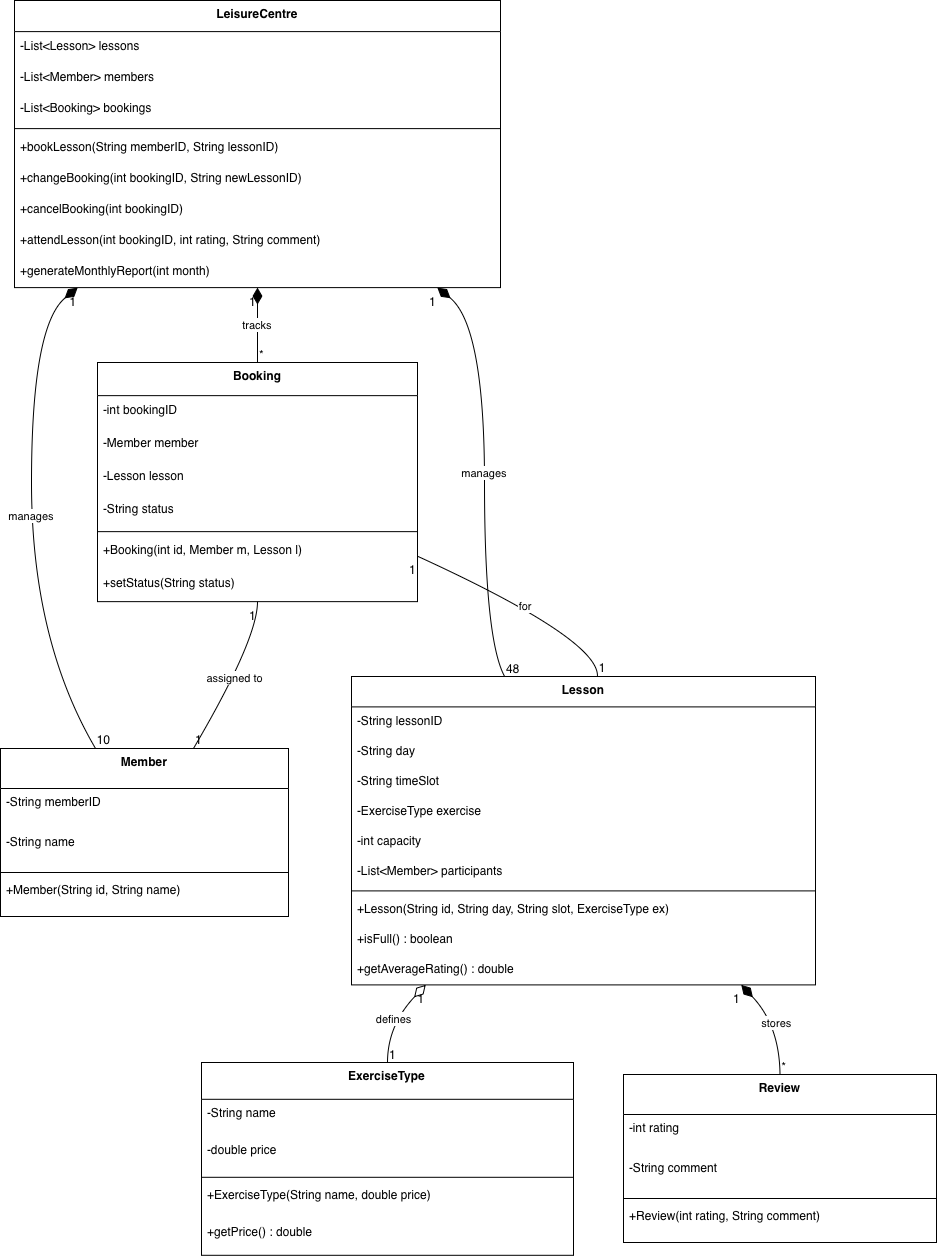

The diagram above was exported from draw.io. Its source (the exported page's mxGraphModel, read from the mxfile embedded in the PNG):
<mxGraphModel dx="1694" dy="1180" grid="0" gridSize="10" guides="1" tooltips="1" connect="1" arrows="1" fold="1" page="0" pageScale="1" pageWidth="827" pageHeight="1169" math="0" shadow="0">
  <root>
    <mxCell id="0" />
    <mxCell id="1" parent="0" />
    <mxCell id="TNmX_isS763qfZwnwuk4-5" parent="1" style="swimlane;fontStyle=1;align=center;verticalAlign=top;childLayout=stackLayout;horizontal=1;startSize=40;horizontalStack=0;resizeParent=1;resizeParentMax=0;resizeLast=0;collapsible=0;marginBottom=0;" value="Member" vertex="1">
      <mxGeometry height="168" width="288" x="220" y="1088" as="geometry" />
    </mxCell>
    <mxCell id="TNmX_isS763qfZwnwuk4-6" parent="TNmX_isS763qfZwnwuk4-5" style="text;strokeColor=none;fillColor=none;align=left;verticalAlign=top;spacingLeft=4;spacingRight=4;overflow=hidden;rotatable=0;points=[[0,0.5],[1,0.5]];portConstraint=eastwest;" value="-String memberID" vertex="1">
      <mxGeometry height="40" width="288" y="40" as="geometry" />
    </mxCell>
    <mxCell id="TNmX_isS763qfZwnwuk4-7" parent="TNmX_isS763qfZwnwuk4-5" style="text;strokeColor=none;fillColor=none;align=left;verticalAlign=top;spacingLeft=4;spacingRight=4;overflow=hidden;rotatable=0;points=[[0,0.5],[1,0.5]];portConstraint=eastwest;" value="-String name" vertex="1">
      <mxGeometry height="40" width="288" y="80" as="geometry" />
    </mxCell>
    <mxCell id="TNmX_isS763qfZwnwuk4-8" parent="TNmX_isS763qfZwnwuk4-5" style="line;strokeWidth=1;fillColor=none;align=left;verticalAlign=middle;spacingTop=-1;spacingLeft=3;spacingRight=3;rotatable=0;labelPosition=right;points=[];portConstraint=eastwest;strokeColor=inherit;" vertex="1">
      <mxGeometry height="8" width="288" y="120" as="geometry" />
    </mxCell>
    <mxCell id="TNmX_isS763qfZwnwuk4-9" parent="TNmX_isS763qfZwnwuk4-5" style="text;strokeColor=none;fillColor=none;align=left;verticalAlign=top;spacingLeft=4;spacingRight=4;overflow=hidden;rotatable=0;points=[[0,0.5],[1,0.5]];portConstraint=eastwest;" value="+Member(String id, String name)" vertex="1">
      <mxGeometry height="40" width="288" y="128" as="geometry" />
    </mxCell>
    <mxCell id="TNmX_isS763qfZwnwuk4-10" parent="1" style="swimlane;fontStyle=1;align=center;verticalAlign=top;childLayout=stackLayout;horizontal=1;startSize=36.8;horizontalStack=0;resizeParent=1;resizeParentMax=0;resizeLast=0;collapsible=0;marginBottom=0;" value="ExerciseType" vertex="1">
      <mxGeometry height="192.8" width="372" x="421" y="1402" as="geometry" />
    </mxCell>
    <mxCell id="TNmX_isS763qfZwnwuk4-11" parent="TNmX_isS763qfZwnwuk4-10" style="text;strokeColor=none;fillColor=none;align=left;verticalAlign=top;spacingLeft=4;spacingRight=4;overflow=hidden;rotatable=0;points=[[0,0.5],[1,0.5]];portConstraint=eastwest;" value="-String name" vertex="1">
      <mxGeometry height="37" width="372" y="36.8" as="geometry" />
    </mxCell>
    <mxCell id="TNmX_isS763qfZwnwuk4-12" parent="TNmX_isS763qfZwnwuk4-10" style="text;strokeColor=none;fillColor=none;align=left;verticalAlign=top;spacingLeft=4;spacingRight=4;overflow=hidden;rotatable=0;points=[[0,0.5],[1,0.5]];portConstraint=eastwest;" value="-double price" vertex="1">
      <mxGeometry height="37" width="372" y="73.8" as="geometry" />
    </mxCell>
    <mxCell id="TNmX_isS763qfZwnwuk4-13" parent="TNmX_isS763qfZwnwuk4-10" style="line;strokeWidth=1;fillColor=none;align=left;verticalAlign=middle;spacingTop=-1;spacingLeft=3;spacingRight=3;rotatable=0;labelPosition=right;points=[];portConstraint=eastwest;strokeColor=inherit;" vertex="1">
      <mxGeometry height="8" width="372" y="110.8" as="geometry" />
    </mxCell>
    <mxCell id="TNmX_isS763qfZwnwuk4-14" parent="TNmX_isS763qfZwnwuk4-10" style="text;strokeColor=none;fillColor=none;align=left;verticalAlign=top;spacingLeft=4;spacingRight=4;overflow=hidden;rotatable=0;points=[[0,0.5],[1,0.5]];portConstraint=eastwest;" value="+ExerciseType(String name, double price)" vertex="1">
      <mxGeometry height="37" width="372" y="118.8" as="geometry" />
    </mxCell>
    <mxCell id="TNmX_isS763qfZwnwuk4-15" parent="TNmX_isS763qfZwnwuk4-10" style="text;strokeColor=none;fillColor=none;align=left;verticalAlign=top;spacingLeft=4;spacingRight=4;overflow=hidden;rotatable=0;points=[[0,0.5],[1,0.5]];portConstraint=eastwest;" value="+getPrice() : double" vertex="1">
      <mxGeometry height="37" width="372" y="155.8" as="geometry" />
    </mxCell>
    <mxCell id="TNmX_isS763qfZwnwuk4-16" parent="1" style="swimlane;fontStyle=1;align=center;verticalAlign=top;childLayout=stackLayout;horizontal=1;startSize=30.4;horizontalStack=0;resizeParent=1;resizeParentMax=0;resizeLast=0;collapsible=0;marginBottom=0;" value="Lesson" vertex="1">
      <mxGeometry height="308.4" width="464" x="571" y="1016" as="geometry" />
    </mxCell>
    <mxCell id="TNmX_isS763qfZwnwuk4-17" parent="TNmX_isS763qfZwnwuk4-16" style="text;strokeColor=none;fillColor=none;align=left;verticalAlign=top;spacingLeft=4;spacingRight=4;overflow=hidden;rotatable=0;points=[[0,0.5],[1,0.5]];portConstraint=eastwest;" value="-String lessonID" vertex="1">
      <mxGeometry height="30" width="464" y="30.4" as="geometry" />
    </mxCell>
    <mxCell id="TNmX_isS763qfZwnwuk4-18" parent="TNmX_isS763qfZwnwuk4-16" style="text;strokeColor=none;fillColor=none;align=left;verticalAlign=top;spacingLeft=4;spacingRight=4;overflow=hidden;rotatable=0;points=[[0,0.5],[1,0.5]];portConstraint=eastwest;" value="-String day" vertex="1">
      <mxGeometry height="30" width="464" y="60.4" as="geometry" />
    </mxCell>
    <mxCell id="TNmX_isS763qfZwnwuk4-19" parent="TNmX_isS763qfZwnwuk4-16" style="text;strokeColor=none;fillColor=none;align=left;verticalAlign=top;spacingLeft=4;spacingRight=4;overflow=hidden;rotatable=0;points=[[0,0.5],[1,0.5]];portConstraint=eastwest;" value="-String timeSlot" vertex="1">
      <mxGeometry height="30" width="464" y="90.4" as="geometry" />
    </mxCell>
    <mxCell id="TNmX_isS763qfZwnwuk4-20" parent="TNmX_isS763qfZwnwuk4-16" style="text;strokeColor=none;fillColor=none;align=left;verticalAlign=top;spacingLeft=4;spacingRight=4;overflow=hidden;rotatable=0;points=[[0,0.5],[1,0.5]];portConstraint=eastwest;" value="-ExerciseType exercise" vertex="1">
      <mxGeometry height="30" width="464" y="120.4" as="geometry" />
    </mxCell>
    <mxCell id="TNmX_isS763qfZwnwuk4-21" parent="TNmX_isS763qfZwnwuk4-16" style="text;strokeColor=none;fillColor=none;align=left;verticalAlign=top;spacingLeft=4;spacingRight=4;overflow=hidden;rotatable=0;points=[[0,0.5],[1,0.5]];portConstraint=eastwest;" value="-int capacity" vertex="1">
      <mxGeometry height="30" width="464" y="150.4" as="geometry" />
    </mxCell>
    <mxCell id="TNmX_isS763qfZwnwuk4-22" parent="TNmX_isS763qfZwnwuk4-16" style="text;strokeColor=none;fillColor=none;align=left;verticalAlign=top;spacingLeft=4;spacingRight=4;overflow=hidden;rotatable=0;points=[[0,0.5],[1,0.5]];portConstraint=eastwest;" value="-List&lt;Member&gt; participants" vertex="1">
      <mxGeometry height="30" width="464" y="180.4" as="geometry" />
    </mxCell>
    <mxCell id="TNmX_isS763qfZwnwuk4-23" parent="TNmX_isS763qfZwnwuk4-16" style="line;strokeWidth=1;fillColor=none;align=left;verticalAlign=middle;spacingTop=-1;spacingLeft=3;spacingRight=3;rotatable=0;labelPosition=right;points=[];portConstraint=eastwest;strokeColor=inherit;" vertex="1">
      <mxGeometry height="8" width="464" y="210.4" as="geometry" />
    </mxCell>
    <mxCell id="TNmX_isS763qfZwnwuk4-24" parent="TNmX_isS763qfZwnwuk4-16" style="text;strokeColor=none;fillColor=none;align=left;verticalAlign=top;spacingLeft=4;spacingRight=4;overflow=hidden;rotatable=0;points=[[0,0.5],[1,0.5]];portConstraint=eastwest;" value="+Lesson(String id, String day, String slot, ExerciseType ex)" vertex="1">
      <mxGeometry height="30" width="464" y="218.4" as="geometry" />
    </mxCell>
    <mxCell id="TNmX_isS763qfZwnwuk4-25" parent="TNmX_isS763qfZwnwuk4-16" style="text;strokeColor=none;fillColor=none;align=left;verticalAlign=top;spacingLeft=4;spacingRight=4;overflow=hidden;rotatable=0;points=[[0,0.5],[1,0.5]];portConstraint=eastwest;" value="+isFull() : boolean" vertex="1">
      <mxGeometry height="30" width="464" y="248.4" as="geometry" />
    </mxCell>
    <mxCell id="TNmX_isS763qfZwnwuk4-26" parent="TNmX_isS763qfZwnwuk4-16" style="text;strokeColor=none;fillColor=none;align=left;verticalAlign=top;spacingLeft=4;spacingRight=4;overflow=hidden;rotatable=0;points=[[0,0.5],[1,0.5]];portConstraint=eastwest;" value="+getAverageRating() : double" vertex="1">
      <mxGeometry height="30" width="464" y="278.4" as="geometry" />
    </mxCell>
    <mxCell id="TNmX_isS763qfZwnwuk4-27" parent="1" style="swimlane;fontStyle=1;align=center;verticalAlign=top;childLayout=stackLayout;horizontal=1;startSize=33.142857142857146;horizontalStack=0;resizeParent=1;resizeParentMax=0;resizeLast=0;collapsible=0;marginBottom=0;" value="Booking" vertex="1">
      <mxGeometry height="239.14285714285714" width="320" x="317" y="702" as="geometry" />
    </mxCell>
    <mxCell id="TNmX_isS763qfZwnwuk4-28" parent="TNmX_isS763qfZwnwuk4-27" style="text;strokeColor=none;fillColor=none;align=left;verticalAlign=top;spacingLeft=4;spacingRight=4;overflow=hidden;rotatable=0;points=[[0,0.5],[1,0.5]];portConstraint=eastwest;" value="-int bookingID" vertex="1">
      <mxGeometry height="33" width="320" y="33.142857142857146" as="geometry" />
    </mxCell>
    <mxCell id="TNmX_isS763qfZwnwuk4-29" parent="TNmX_isS763qfZwnwuk4-27" style="text;strokeColor=none;fillColor=none;align=left;verticalAlign=top;spacingLeft=4;spacingRight=4;overflow=hidden;rotatable=0;points=[[0,0.5],[1,0.5]];portConstraint=eastwest;" value="-Member member" vertex="1">
      <mxGeometry height="33" width="320" y="66.14285714285714" as="geometry" />
    </mxCell>
    <mxCell id="TNmX_isS763qfZwnwuk4-30" parent="TNmX_isS763qfZwnwuk4-27" style="text;strokeColor=none;fillColor=none;align=left;verticalAlign=top;spacingLeft=4;spacingRight=4;overflow=hidden;rotatable=0;points=[[0,0.5],[1,0.5]];portConstraint=eastwest;" value="-Lesson lesson" vertex="1">
      <mxGeometry height="33" width="320" y="99.14285714285714" as="geometry" />
    </mxCell>
    <mxCell id="TNmX_isS763qfZwnwuk4-31" parent="TNmX_isS763qfZwnwuk4-27" style="text;strokeColor=none;fillColor=none;align=left;verticalAlign=top;spacingLeft=4;spacingRight=4;overflow=hidden;rotatable=0;points=[[0,0.5],[1,0.5]];portConstraint=eastwest;" value="-String status" vertex="1">
      <mxGeometry height="33" width="320" y="132.14285714285714" as="geometry" />
    </mxCell>
    <mxCell id="TNmX_isS763qfZwnwuk4-32" parent="TNmX_isS763qfZwnwuk4-27" style="line;strokeWidth=1;fillColor=none;align=left;verticalAlign=middle;spacingTop=-1;spacingLeft=3;spacingRight=3;rotatable=0;labelPosition=right;points=[];portConstraint=eastwest;strokeColor=inherit;" vertex="1">
      <mxGeometry height="8" width="320" y="165.14285714285714" as="geometry" />
    </mxCell>
    <mxCell id="TNmX_isS763qfZwnwuk4-33" parent="TNmX_isS763qfZwnwuk4-27" style="text;strokeColor=none;fillColor=none;align=left;verticalAlign=top;spacingLeft=4;spacingRight=4;overflow=hidden;rotatable=0;points=[[0,0.5],[1,0.5]];portConstraint=eastwest;" value="+Booking(int id, Member m, Lesson l)" vertex="1">
      <mxGeometry height="33" width="320" y="173.14285714285714" as="geometry" />
    </mxCell>
    <mxCell id="TNmX_isS763qfZwnwuk4-34" parent="TNmX_isS763qfZwnwuk4-27" style="text;strokeColor=none;fillColor=none;align=left;verticalAlign=top;spacingLeft=4;spacingRight=4;overflow=hidden;rotatable=0;points=[[0,0.5],[1,0.5]];portConstraint=eastwest;" value="+setStatus(String status)" vertex="1">
      <mxGeometry height="33" width="320" y="206.14285714285714" as="geometry" />
    </mxCell>
    <mxCell id="TNmX_isS763qfZwnwuk4-35" parent="1" style="swimlane;fontStyle=1;align=center;verticalAlign=top;childLayout=stackLayout;horizontal=1;startSize=40;horizontalStack=0;resizeParent=1;resizeParentMax=0;resizeLast=0;collapsible=0;marginBottom=0;" value="Review" vertex="1">
      <mxGeometry height="168" width="313" x="843" y="1414" as="geometry" />
    </mxCell>
    <mxCell id="TNmX_isS763qfZwnwuk4-36" parent="TNmX_isS763qfZwnwuk4-35" style="text;strokeColor=none;fillColor=none;align=left;verticalAlign=top;spacingLeft=4;spacingRight=4;overflow=hidden;rotatable=0;points=[[0,0.5],[1,0.5]];portConstraint=eastwest;" value="-int rating" vertex="1">
      <mxGeometry height="40" width="313" y="40" as="geometry" />
    </mxCell>
    <mxCell id="TNmX_isS763qfZwnwuk4-37" parent="TNmX_isS763qfZwnwuk4-35" style="text;strokeColor=none;fillColor=none;align=left;verticalAlign=top;spacingLeft=4;spacingRight=4;overflow=hidden;rotatable=0;points=[[0,0.5],[1,0.5]];portConstraint=eastwest;" value="-String comment" vertex="1">
      <mxGeometry height="40" width="313" y="80" as="geometry" />
    </mxCell>
    <mxCell id="TNmX_isS763qfZwnwuk4-38" parent="TNmX_isS763qfZwnwuk4-35" style="line;strokeWidth=1;fillColor=none;align=left;verticalAlign=middle;spacingTop=-1;spacingLeft=3;spacingRight=3;rotatable=0;labelPosition=right;points=[];portConstraint=eastwest;strokeColor=inherit;" vertex="1">
      <mxGeometry height="8" width="313" y="120" as="geometry" />
    </mxCell>
    <mxCell id="TNmX_isS763qfZwnwuk4-39" parent="TNmX_isS763qfZwnwuk4-35" style="text;strokeColor=none;fillColor=none;align=left;verticalAlign=top;spacingLeft=4;spacingRight=4;overflow=hidden;rotatable=0;points=[[0,0.5],[1,0.5]];portConstraint=eastwest;" value="+Review(int rating, String comment)" vertex="1">
      <mxGeometry height="40" width="313" y="128" as="geometry" />
    </mxCell>
    <mxCell id="TNmX_isS763qfZwnwuk4-40" parent="1" style="swimlane;fontStyle=1;align=center;verticalAlign=top;childLayout=stackLayout;horizontal=1;startSize=31.11111111111111;horizontalStack=0;resizeParent=1;resizeParentMax=0;resizeLast=0;collapsible=0;marginBottom=0;" value="LeisureCentre" vertex="1">
      <mxGeometry height="287.1111111111111" width="486" x="234" y="340" as="geometry" />
    </mxCell>
    <mxCell id="TNmX_isS763qfZwnwuk4-41" parent="TNmX_isS763qfZwnwuk4-40" style="text;strokeColor=none;fillColor=none;align=left;verticalAlign=top;spacingLeft=4;spacingRight=4;overflow=hidden;rotatable=0;points=[[0,0.5],[1,0.5]];portConstraint=eastwest;" value="-List&lt;Lesson&gt; lessons" vertex="1">
      <mxGeometry height="31" width="486" y="31.11111111111111" as="geometry" />
    </mxCell>
    <mxCell id="TNmX_isS763qfZwnwuk4-42" parent="TNmX_isS763qfZwnwuk4-40" style="text;strokeColor=none;fillColor=none;align=left;verticalAlign=top;spacingLeft=4;spacingRight=4;overflow=hidden;rotatable=0;points=[[0,0.5],[1,0.5]];portConstraint=eastwest;" value="-List&lt;Member&gt; members" vertex="1">
      <mxGeometry height="31" width="486" y="62.111111111111114" as="geometry" />
    </mxCell>
    <mxCell id="TNmX_isS763qfZwnwuk4-43" parent="TNmX_isS763qfZwnwuk4-40" style="text;strokeColor=none;fillColor=none;align=left;verticalAlign=top;spacingLeft=4;spacingRight=4;overflow=hidden;rotatable=0;points=[[0,0.5],[1,0.5]];portConstraint=eastwest;" value="-List&lt;Booking&gt; bookings" vertex="1">
      <mxGeometry height="31" width="486" y="93.11111111111111" as="geometry" />
    </mxCell>
    <mxCell id="TNmX_isS763qfZwnwuk4-44" parent="TNmX_isS763qfZwnwuk4-40" style="line;strokeWidth=1;fillColor=none;align=left;verticalAlign=middle;spacingTop=-1;spacingLeft=3;spacingRight=3;rotatable=0;labelPosition=right;points=[];portConstraint=eastwest;strokeColor=inherit;" vertex="1">
      <mxGeometry height="8" width="486" y="124.11111111111111" as="geometry" />
    </mxCell>
    <mxCell id="TNmX_isS763qfZwnwuk4-45" parent="TNmX_isS763qfZwnwuk4-40" style="text;strokeColor=none;fillColor=none;align=left;verticalAlign=top;spacingLeft=4;spacingRight=4;overflow=hidden;rotatable=0;points=[[0,0.5],[1,0.5]];portConstraint=eastwest;" value="+bookLesson(String memberID, String lessonID)" vertex="1">
      <mxGeometry height="31" width="486" y="132.11111111111111" as="geometry" />
    </mxCell>
    <mxCell id="TNmX_isS763qfZwnwuk4-46" parent="TNmX_isS763qfZwnwuk4-40" style="text;strokeColor=none;fillColor=none;align=left;verticalAlign=top;spacingLeft=4;spacingRight=4;overflow=hidden;rotatable=0;points=[[0,0.5],[1,0.5]];portConstraint=eastwest;" value="+changeBooking(int bookingID, String newLessonID)" vertex="1">
      <mxGeometry height="31" width="486" y="163.11111111111111" as="geometry" />
    </mxCell>
    <mxCell id="TNmX_isS763qfZwnwuk4-47" parent="TNmX_isS763qfZwnwuk4-40" style="text;strokeColor=none;fillColor=none;align=left;verticalAlign=top;spacingLeft=4;spacingRight=4;overflow=hidden;rotatable=0;points=[[0,0.5],[1,0.5]];portConstraint=eastwest;" value="+cancelBooking(int bookingID)" vertex="1">
      <mxGeometry height="31" width="486" y="194.11111111111111" as="geometry" />
    </mxCell>
    <mxCell id="TNmX_isS763qfZwnwuk4-48" parent="TNmX_isS763qfZwnwuk4-40" style="text;strokeColor=none;fillColor=none;align=left;verticalAlign=top;spacingLeft=4;spacingRight=4;overflow=hidden;rotatable=0;points=[[0,0.5],[1,0.5]];portConstraint=eastwest;" value="+attendLesson(int bookingID, int rating, String comment)" vertex="1">
      <mxGeometry height="31" width="486" y="225.11111111111111" as="geometry" />
    </mxCell>
    <mxCell id="TNmX_isS763qfZwnwuk4-49" parent="TNmX_isS763qfZwnwuk4-40" style="text;strokeColor=none;fillColor=none;align=left;verticalAlign=top;spacingLeft=4;spacingRight=4;overflow=hidden;rotatable=0;points=[[0,0.5],[1,0.5]];portConstraint=eastwest;" value="+generateMonthlyReport(int month)" vertex="1">
      <mxGeometry height="31" width="486" y="256.1111111111111" as="geometry" />
    </mxCell>
    <mxCell id="TNmX_isS763qfZwnwuk4-50" edge="1" parent="1" source="TNmX_isS763qfZwnwuk4-40" style="curved=1;startArrow=diamondThin;startSize=14;startFill=1;endArrow=none;exitX=0.87;exitY=1;entryX=0.33;entryY=0;rounded=0;" target="TNmX_isS763qfZwnwuk4-16" value="manages">
      <mxGeometry relative="1" as="geometry">
        <Array as="points">
          <mxPoint x="704" y="665" />
          <mxPoint x="704" y="979" />
        </Array>
      </mxGeometry>
    </mxCell>
    <mxCell id="TNmX_isS763qfZwnwuk4-51" parent="TNmX_isS763qfZwnwuk4-50" style="edgeLabel;resizable=0;labelBackgroundColor=none;fontSize=12;align=right;verticalAlign=top;" value="1" vertex="1">
      <mxGeometry relative="1" x="-1" as="geometry" />
    </mxCell>
    <mxCell id="TNmX_isS763qfZwnwuk4-52" parent="TNmX_isS763qfZwnwuk4-50" style="edgeLabel;resizable=0;labelBackgroundColor=none;fontSize=12;align=left;verticalAlign=bottom;" value="48" vertex="1">
      <mxGeometry relative="1" x="1" as="geometry" />
    </mxCell>
    <mxCell id="TNmX_isS763qfZwnwuk4-53" edge="1" parent="1" source="TNmX_isS763qfZwnwuk4-40" style="curved=1;startArrow=diamondThin;startSize=14;startFill=1;endArrow=none;exitX=0.13;exitY=1;entryX=0.33;entryY=0;rounded=0;" target="TNmX_isS763qfZwnwuk4-5" value="manages">
      <mxGeometry relative="1" as="geometry">
        <Array as="points">
          <mxPoint x="251" y="665" />
          <mxPoint x="251" y="979" />
        </Array>
      </mxGeometry>
    </mxCell>
    <mxCell id="TNmX_isS763qfZwnwuk4-54" parent="TNmX_isS763qfZwnwuk4-53" style="edgeLabel;resizable=0;labelBackgroundColor=none;fontSize=12;align=right;verticalAlign=top;" value="1" vertex="1">
      <mxGeometry relative="1" x="-1" as="geometry" />
    </mxCell>
    <mxCell id="TNmX_isS763qfZwnwuk4-55" parent="TNmX_isS763qfZwnwuk4-53" style="edgeLabel;resizable=0;labelBackgroundColor=none;fontSize=12;align=left;verticalAlign=bottom;" value="10" vertex="1">
      <mxGeometry relative="1" x="1" as="geometry" />
    </mxCell>
    <mxCell id="TNmX_isS763qfZwnwuk4-56" edge="1" parent="1" source="TNmX_isS763qfZwnwuk4-40" style="curved=1;startArrow=diamondThin;startSize=14;startFill=1;endArrow=none;exitX=0.5;exitY=1;entryX=0.5;entryY=0;rounded=0;" target="TNmX_isS763qfZwnwuk4-27" value="tracks">
      <mxGeometry relative="1" as="geometry">
        <Array as="points" />
      </mxGeometry>
    </mxCell>
    <mxCell id="TNmX_isS763qfZwnwuk4-57" parent="TNmX_isS763qfZwnwuk4-56" style="edgeLabel;resizable=0;labelBackgroundColor=none;fontSize=12;align=right;verticalAlign=top;" value="1" vertex="1">
      <mxGeometry relative="1" x="-1" as="geometry" />
    </mxCell>
    <mxCell id="TNmX_isS763qfZwnwuk4-58" parent="TNmX_isS763qfZwnwuk4-56" style="edgeLabel;resizable=0;labelBackgroundColor=none;fontSize=12;align=left;verticalAlign=bottom;" value="*" vertex="1">
      <mxGeometry relative="1" x="1" as="geometry" />
    </mxCell>
    <mxCell id="TNmX_isS763qfZwnwuk4-59" edge="1" parent="1" source="TNmX_isS763qfZwnwuk4-16" style="curved=1;startArrow=diamondThin;startSize=14;startFill=0;endArrow=none;exitX=0.16;exitY=1;entryX=0.5;entryY=0;rounded=0;" target="TNmX_isS763qfZwnwuk4-10" value="defines">
      <mxGeometry relative="1" as="geometry">
        <Array as="points">
          <mxPoint x="607" y="1365" />
        </Array>
      </mxGeometry>
    </mxCell>
    <mxCell id="TNmX_isS763qfZwnwuk4-60" parent="TNmX_isS763qfZwnwuk4-59" style="edgeLabel;resizable=0;labelBackgroundColor=none;fontSize=12;align=right;verticalAlign=top;" value="1" vertex="1">
      <mxGeometry relative="1" x="-1" as="geometry" />
    </mxCell>
    <mxCell id="TNmX_isS763qfZwnwuk4-61" parent="TNmX_isS763qfZwnwuk4-59" style="edgeLabel;resizable=0;labelBackgroundColor=none;fontSize=12;align=left;verticalAlign=bottom;" value="1" vertex="1">
      <mxGeometry relative="1" x="1" as="geometry" />
    </mxCell>
    <mxCell id="TNmX_isS763qfZwnwuk4-62" edge="1" parent="1" source="TNmX_isS763qfZwnwuk4-16" style="curved=1;startArrow=diamondThin;startSize=14;startFill=1;endArrow=none;exitX=0.84;exitY=1;entryX=0.5;entryY=0;rounded=0;" target="TNmX_isS763qfZwnwuk4-35" value="stores">
      <mxGeometry relative="1" as="geometry">
        <Array as="points">
          <mxPoint x="999" y="1365" />
        </Array>
      </mxGeometry>
    </mxCell>
    <mxCell id="TNmX_isS763qfZwnwuk4-63" parent="TNmX_isS763qfZwnwuk4-62" style="edgeLabel;resizable=0;labelBackgroundColor=none;fontSize=12;align=right;verticalAlign=top;" value="1" vertex="1">
      <mxGeometry relative="1" x="-1" as="geometry" />
    </mxCell>
    <mxCell id="TNmX_isS763qfZwnwuk4-64" parent="TNmX_isS763qfZwnwuk4-62" style="edgeLabel;resizable=0;labelBackgroundColor=none;fontSize=12;align=left;verticalAlign=bottom;" value="*" vertex="1">
      <mxGeometry relative="1" x="1" as="geometry" />
    </mxCell>
    <mxCell id="TNmX_isS763qfZwnwuk4-65" edge="1" parent="1" source="TNmX_isS763qfZwnwuk4-27" style="curved=1;startArrow=none;endArrow=none;exitX=0.5;exitY=1;entryX=0.67;entryY=0;rounded=0;" target="TNmX_isS763qfZwnwuk4-5" value="assigned to">
      <mxGeometry relative="1" as="geometry">
        <Array as="points">
          <mxPoint x="477" y="979" />
        </Array>
      </mxGeometry>
    </mxCell>
    <mxCell id="TNmX_isS763qfZwnwuk4-66" parent="TNmX_isS763qfZwnwuk4-65" style="edgeLabel;resizable=0;labelBackgroundColor=none;fontSize=12;align=right;verticalAlign=top;" value="1" vertex="1">
      <mxGeometry relative="1" x="-1" as="geometry" />
    </mxCell>
    <mxCell id="TNmX_isS763qfZwnwuk4-67" parent="TNmX_isS763qfZwnwuk4-65" style="edgeLabel;resizable=0;labelBackgroundColor=none;fontSize=12;align=left;verticalAlign=bottom;" value="1" vertex="1">
      <mxGeometry relative="1" x="1" as="geometry" />
    </mxCell>
    <mxCell id="TNmX_isS763qfZwnwuk4-68" edge="1" parent="1" source="TNmX_isS763qfZwnwuk4-27" style="curved=1;startArrow=none;endArrow=none;exitX=1;exitY=0.81;entryX=0.53;entryY=0;rounded=0;" target="TNmX_isS763qfZwnwuk4-16" value="for">
      <mxGeometry relative="1" as="geometry">
        <Array as="points">
          <mxPoint x="819" y="979" />
        </Array>
      </mxGeometry>
    </mxCell>
    <mxCell id="TNmX_isS763qfZwnwuk4-69" parent="TNmX_isS763qfZwnwuk4-68" style="edgeLabel;resizable=0;labelBackgroundColor=none;fontSize=12;align=right;verticalAlign=top;" value="1" vertex="1">
      <mxGeometry relative="1" x="-1" as="geometry" />
    </mxCell>
    <mxCell id="TNmX_isS763qfZwnwuk4-70" parent="TNmX_isS763qfZwnwuk4-68" style="edgeLabel;resizable=0;labelBackgroundColor=none;fontSize=12;align=left;verticalAlign=bottom;" value="1" vertex="1">
      <mxGeometry relative="1" x="1" as="geometry" />
    </mxCell>
  </root>
</mxGraphModel>